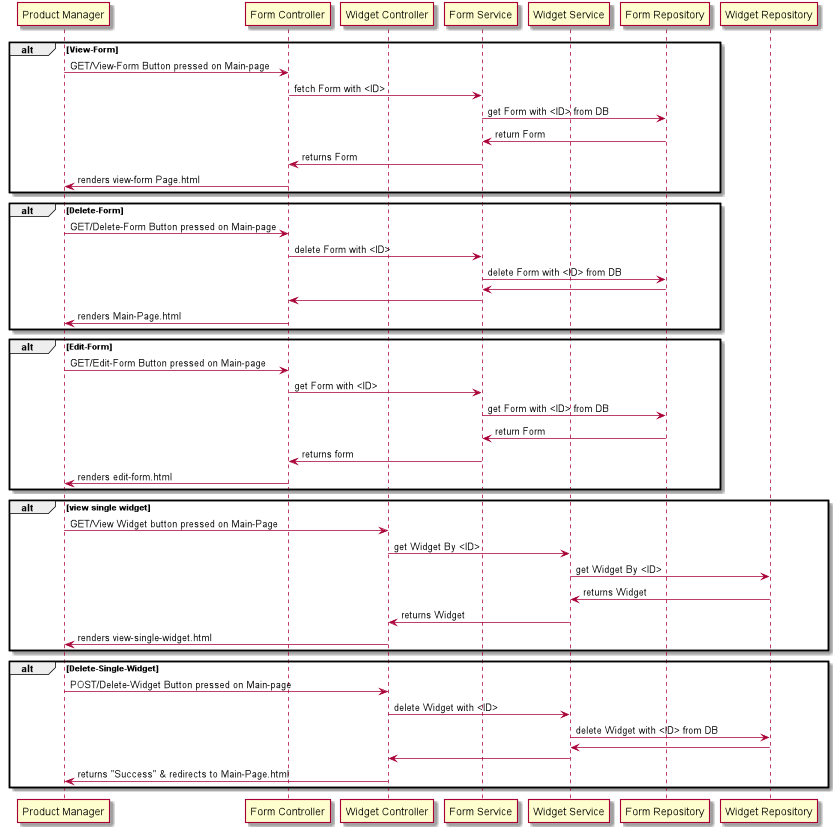

The diagram above was rendered by PlantUML. Its source (embedded in the PNG):
@startuml
participant "Product Manager" as P
participant "Form Controller" as FC
participant "Widget Controller" as WC

participant "Form Service" as FS
participant "Widget Service" as WS
participant "Form Repository" as FR
participant "Widget Repository" as WR
alt View-Form
P -> FC : GET/View-Form Button pressed on Main-page
FC->FS : fetch Form with <ID>
FS->FR : get Form with <ID> from DB
FR -> FS : return Form
FS->FC:returns Form
FC->P:renders view-form Page.html
end
alt Delete-Form
P -> FC : GET/Delete-Form Button pressed on Main-page
FC->FS : delete Form with <ID>
FS->FR : delete Form with <ID> from DB
FR->FS:
FS->FC:
FC->P: renders Main-Page.html
end
alt Edit-Form
P -> FC : GET/Edit-Form Button pressed on Main-page
FC->FS : get Form with <ID>
FS->FR : get Form with <ID> from DB
FR->FS : return Form
FS->FC : returns form
FC->P: renders edit-form.html
end
alt view single widget
P -> WC: GET/View Widget button pressed on Main-Page
WC->WS:get Widget By <ID>
WS->WR:get Widget By <ID>
WR->WS: returns Widget
WS->WC:returns Widget
WC->P:renders view-single-widget.html
end
alt Delete-Single-Widget
P -> WC : POST/Delete-Widget Button pressed on Main-page
WC->WS : delete Widget with <ID>
WS->WR : delete Widget with <ID> from DB
WR->WS:
WS->WC:
WC->P: returns "Success" & redirects to Main-Page.html
end
@enduml